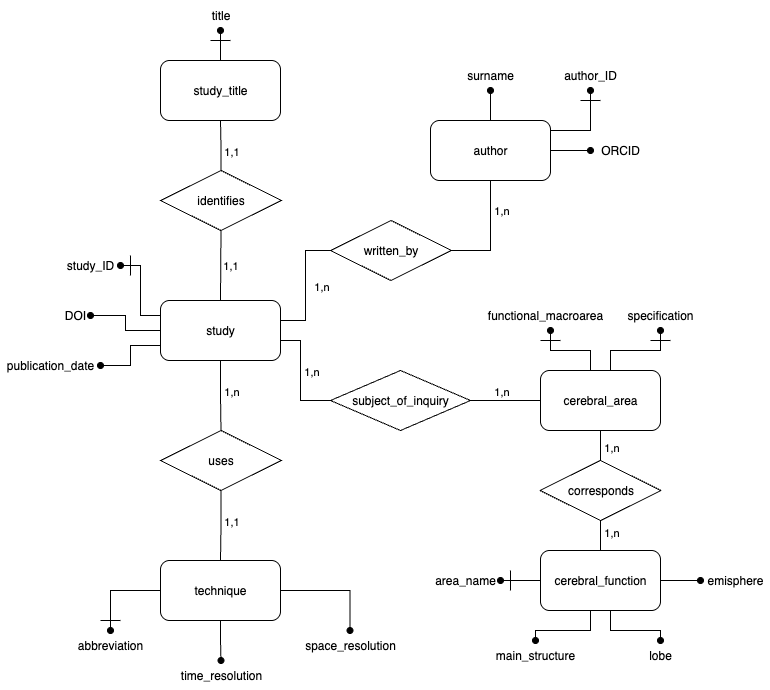

The diagram above was exported from draw.io. Its source (the exported page's mxGraphModel, read from the mxfile embedded in the PNG):
<mxGraphModel dx="1455" dy="938" grid="1" gridSize="10" guides="1" tooltips="1" connect="1" arrows="1" fold="1" page="1" pageScale="1" pageWidth="827" pageHeight="1169" math="0" shadow="0">
  <root>
    <mxCell id="0" />
    <mxCell id="1" parent="0" />
    <mxCell id="KmyybhzwNTS78nhj8I65-29" style="edgeStyle=orthogonalEdgeStyle;rounded=0;orthogonalLoop=1;jettySize=auto;html=1;curved=1;endArrow=none;endFill=0;" edge="1" parent="1" source="KmyybhzwNTS78nhj8I65-1" target="KmyybhzwNTS78nhj8I65-9">
      <mxGeometry relative="1" as="geometry" />
    </mxCell>
    <mxCell id="KmyybhzwNTS78nhj8I65-63" value="1,1" style="edgeLabel;html=1;align=center;verticalAlign=middle;resizable=0;points=[];labelBackgroundColor=none;" vertex="1" connectable="0" parent="KmyybhzwNTS78nhj8I65-29">
      <mxGeometry x="0.095" y="-1" relative="1" as="geometry">
        <mxPoint x="8" y="3" as="offset" />
      </mxGeometry>
    </mxCell>
    <mxCell id="KmyybhzwNTS78nhj8I65-32" style="edgeStyle=orthogonalEdgeStyle;rounded=0;orthogonalLoop=1;jettySize=auto;html=1;exitX=0;exitY=0.5;exitDx=0;exitDy=0;endArrow=oval;endFill=1;" edge="1" parent="1" source="KmyybhzwNTS78nhj8I65-1" target="KmyybhzwNTS78nhj8I65-15">
      <mxGeometry relative="1" as="geometry" />
    </mxCell>
    <mxCell id="KmyybhzwNTS78nhj8I65-33" style="edgeStyle=orthogonalEdgeStyle;rounded=0;orthogonalLoop=1;jettySize=auto;html=1;exitX=0;exitY=0.25;exitDx=0;exitDy=0;entryX=1;entryY=0.5;entryDx=0;entryDy=0;endArrow=oval;endFill=1;" edge="1" parent="1" source="KmyybhzwNTS78nhj8I65-1" target="KmyybhzwNTS78nhj8I65-14">
      <mxGeometry relative="1" as="geometry" />
    </mxCell>
    <mxCell id="KmyybhzwNTS78nhj8I65-34" style="edgeStyle=orthogonalEdgeStyle;rounded=0;orthogonalLoop=1;jettySize=auto;html=1;exitX=0;exitY=0.75;exitDx=0;exitDy=0;endArrow=oval;endFill=1;" edge="1" parent="1" source="KmyybhzwNTS78nhj8I65-1" target="KmyybhzwNTS78nhj8I65-16">
      <mxGeometry relative="1" as="geometry" />
    </mxCell>
    <mxCell id="KmyybhzwNTS78nhj8I65-36" style="edgeStyle=orthogonalEdgeStyle;rounded=0;orthogonalLoop=1;jettySize=auto;html=1;endArrow=none;endFill=0;" edge="1" parent="1" source="KmyybhzwNTS78nhj8I65-1" target="KmyybhzwNTS78nhj8I65-11">
      <mxGeometry relative="1" as="geometry" />
    </mxCell>
    <mxCell id="KmyybhzwNTS78nhj8I65-67" value="1,n" style="edgeLabel;html=1;align=center;verticalAlign=middle;resizable=0;points=[];labelBackgroundColor=none;" vertex="1" connectable="0" parent="KmyybhzwNTS78nhj8I65-36">
      <mxGeometry x="-0.1629" y="-2" relative="1" as="geometry">
        <mxPoint x="12" as="offset" />
      </mxGeometry>
    </mxCell>
    <mxCell id="KmyybhzwNTS78nhj8I65-43" style="edgeStyle=orthogonalEdgeStyle;rounded=0;orthogonalLoop=1;jettySize=auto;html=1;entryX=0;entryY=0.5;entryDx=0;entryDy=0;endArrow=none;endFill=0;" edge="1" parent="1" source="KmyybhzwNTS78nhj8I65-1" target="KmyybhzwNTS78nhj8I65-10">
      <mxGeometry relative="1" as="geometry">
        <Array as="points">
          <mxPoint x="340" y="490" />
          <mxPoint x="340" y="550" />
        </Array>
      </mxGeometry>
    </mxCell>
    <mxCell id="KmyybhzwNTS78nhj8I65-61" value="1,n" style="edgeLabel;html=1;align=center;verticalAlign=middle;resizable=0;points=[];labelBackgroundColor=none;" vertex="1" connectable="0" parent="KmyybhzwNTS78nhj8I65-43">
      <mxGeometry x="-0.1082" y="1" relative="1" as="geometry">
        <mxPoint x="9" y="1" as="offset" />
      </mxGeometry>
    </mxCell>
    <mxCell id="KmyybhzwNTS78nhj8I65-1" value="study" style="rounded=1;whiteSpace=wrap;html=1;" vertex="1" parent="1">
      <mxGeometry x="200" y="450" width="120" height="60" as="geometry" />
    </mxCell>
    <mxCell id="KmyybhzwNTS78nhj8I65-2" value="study_title" style="rounded=1;whiteSpace=wrap;html=1;" vertex="1" parent="1">
      <mxGeometry x="200" y="210" width="120" height="60" as="geometry" />
    </mxCell>
    <mxCell id="KmyybhzwNTS78nhj8I65-52" style="edgeStyle=orthogonalEdgeStyle;rounded=0;orthogonalLoop=1;jettySize=auto;html=1;endArrow=oval;endFill=1;" edge="1" parent="1" source="KmyybhzwNTS78nhj8I65-3" target="KmyybhzwNTS78nhj8I65-26">
      <mxGeometry relative="1" as="geometry" />
    </mxCell>
    <mxCell id="KmyybhzwNTS78nhj8I65-53" style="edgeStyle=orthogonalEdgeStyle;rounded=0;orthogonalLoop=1;jettySize=auto;html=1;endArrow=oval;endFill=1;" edge="1" parent="1" source="KmyybhzwNTS78nhj8I65-3" target="KmyybhzwNTS78nhj8I65-23">
      <mxGeometry relative="1" as="geometry" />
    </mxCell>
    <mxCell id="KmyybhzwNTS78nhj8I65-54" style="edgeStyle=orthogonalEdgeStyle;rounded=0;orthogonalLoop=1;jettySize=auto;html=1;endArrow=oval;endFill=1;" edge="1" parent="1" source="KmyybhzwNTS78nhj8I65-3" target="KmyybhzwNTS78nhj8I65-25">
      <mxGeometry relative="1" as="geometry">
        <Array as="points">
          <mxPoint x="630" y="780" />
          <mxPoint x="575" y="780" />
        </Array>
      </mxGeometry>
    </mxCell>
    <mxCell id="KmyybhzwNTS78nhj8I65-55" value="" style="edgeStyle=orthogonalEdgeStyle;rounded=0;orthogonalLoop=1;jettySize=auto;html=1;endArrow=oval;endFill=1;labelPosition=center;verticalLabelPosition=top;align=center;verticalAlign=bottom;fontSize=10;" edge="1" parent="1" source="KmyybhzwNTS78nhj8I65-3" target="KmyybhzwNTS78nhj8I65-24">
      <mxGeometry relative="1" as="geometry">
        <Array as="points">
          <mxPoint x="650" y="780" />
          <mxPoint x="700" y="780" />
        </Array>
      </mxGeometry>
    </mxCell>
    <mxCell id="KmyybhzwNTS78nhj8I65-3" value="cerebral_function" style="rounded=1;whiteSpace=wrap;html=1;" vertex="1" parent="1">
      <mxGeometry x="580" y="700" width="120" height="60" as="geometry" />
    </mxCell>
    <mxCell id="KmyybhzwNTS78nhj8I65-44" style="edgeStyle=orthogonalEdgeStyle;rounded=0;orthogonalLoop=1;jettySize=auto;html=1;endArrow=oval;endFill=1;" edge="1" parent="1" source="KmyybhzwNTS78nhj8I65-4" target="KmyybhzwNTS78nhj8I65-17">
      <mxGeometry relative="1" as="geometry" />
    </mxCell>
    <mxCell id="KmyybhzwNTS78nhj8I65-45" style="edgeStyle=orthogonalEdgeStyle;rounded=0;orthogonalLoop=1;jettySize=auto;html=1;endArrow=oval;endFill=1;" edge="1" parent="1" source="KmyybhzwNTS78nhj8I65-4" target="KmyybhzwNTS78nhj8I65-18">
      <mxGeometry relative="1" as="geometry">
        <Array as="points">
          <mxPoint x="630" y="280" />
        </Array>
      </mxGeometry>
    </mxCell>
    <mxCell id="KmyybhzwNTS78nhj8I65-46" style="edgeStyle=orthogonalEdgeStyle;rounded=0;orthogonalLoop=1;jettySize=auto;html=1;endArrow=oval;endFill=1;" edge="1" parent="1" source="KmyybhzwNTS78nhj8I65-4" target="KmyybhzwNTS78nhj8I65-19">
      <mxGeometry relative="1" as="geometry" />
    </mxCell>
    <mxCell id="KmyybhzwNTS78nhj8I65-4" value="author" style="rounded=1;whiteSpace=wrap;html=1;" vertex="1" parent="1">
      <mxGeometry x="470" y="270" width="120" height="60" as="geometry" />
    </mxCell>
    <mxCell id="KmyybhzwNTS78nhj8I65-38" style="edgeStyle=orthogonalEdgeStyle;rounded=0;orthogonalLoop=1;jettySize=auto;html=1;endArrow=oval;endFill=1;" edge="1" parent="1" source="KmyybhzwNTS78nhj8I65-5" target="KmyybhzwNTS78nhj8I65-22">
      <mxGeometry relative="1" as="geometry" />
    </mxCell>
    <mxCell id="KmyybhzwNTS78nhj8I65-39" style="edgeStyle=orthogonalEdgeStyle;rounded=0;orthogonalLoop=1;jettySize=auto;html=1;endArrow=oval;endFill=1;" edge="1" parent="1" source="KmyybhzwNTS78nhj8I65-5" target="KmyybhzwNTS78nhj8I65-21">
      <mxGeometry relative="1" as="geometry" />
    </mxCell>
    <mxCell id="KmyybhzwNTS78nhj8I65-40" style="edgeStyle=orthogonalEdgeStyle;rounded=0;orthogonalLoop=1;jettySize=auto;html=1;endArrow=oval;endFill=1;" edge="1" parent="1" source="KmyybhzwNTS78nhj8I65-5" target="KmyybhzwNTS78nhj8I65-20">
      <mxGeometry relative="1" as="geometry" />
    </mxCell>
    <mxCell id="KmyybhzwNTS78nhj8I65-5" value="technique" style="rounded=1;whiteSpace=wrap;html=1;" vertex="1" parent="1">
      <mxGeometry x="200" y="710" width="120" height="60" as="geometry" />
    </mxCell>
    <mxCell id="KmyybhzwNTS78nhj8I65-47" style="edgeStyle=orthogonalEdgeStyle;rounded=0;orthogonalLoop=1;jettySize=auto;html=1;endArrow=oval;endFill=1;" edge="1" parent="1" source="KmyybhzwNTS78nhj8I65-6" target="KmyybhzwNTS78nhj8I65-28">
      <mxGeometry relative="1" as="geometry">
        <Array as="points">
          <mxPoint x="630" y="500" />
          <mxPoint x="590" y="500" />
        </Array>
      </mxGeometry>
    </mxCell>
    <mxCell id="KmyybhzwNTS78nhj8I65-48" style="edgeStyle=orthogonalEdgeStyle;rounded=0;orthogonalLoop=1;jettySize=auto;html=1;endArrow=oval;endFill=1;" edge="1" parent="1" source="KmyybhzwNTS78nhj8I65-6" target="KmyybhzwNTS78nhj8I65-27">
      <mxGeometry relative="1" as="geometry">
        <Array as="points">
          <mxPoint x="650" y="500" />
          <mxPoint x="700" y="500" />
        </Array>
      </mxGeometry>
    </mxCell>
    <mxCell id="KmyybhzwNTS78nhj8I65-50" style="edgeStyle=orthogonalEdgeStyle;rounded=0;orthogonalLoop=1;jettySize=auto;html=1;endArrow=none;endFill=0;labelPosition=right;verticalLabelPosition=middle;align=left;verticalAlign=middle;fontSize=9;" edge="1" parent="1" source="KmyybhzwNTS78nhj8I65-6" target="KmyybhzwNTS78nhj8I65-8">
      <mxGeometry relative="1" as="geometry" />
    </mxCell>
    <mxCell id="KmyybhzwNTS78nhj8I65-58" value="&lt;font&gt;1,n&lt;/font&gt;" style="edgeLabel;html=1;align=center;verticalAlign=middle;resizable=0;points=[];labelBackgroundColor=none;fontSize=11;" vertex="1" connectable="0" parent="KmyybhzwNTS78nhj8I65-50">
      <mxGeometry x="-0.3533" relative="1" as="geometry">
        <mxPoint x="10" as="offset" />
      </mxGeometry>
    </mxCell>
    <mxCell id="KmyybhzwNTS78nhj8I65-6" value="cerebral_area" style="rounded=1;whiteSpace=wrap;html=1;" vertex="1" parent="1">
      <mxGeometry x="580" y="520" width="120" height="60" as="geometry" />
    </mxCell>
    <mxCell id="KmyybhzwNTS78nhj8I65-42" style="edgeStyle=orthogonalEdgeStyle;rounded=0;orthogonalLoop=1;jettySize=auto;html=1;entryX=0.5;entryY=1;entryDx=0;entryDy=0;exitX=1;exitY=0.5;exitDx=0;exitDy=0;endArrow=none;endFill=0;" edge="1" parent="1" source="KmyybhzwNTS78nhj8I65-7" target="KmyybhzwNTS78nhj8I65-4">
      <mxGeometry relative="1" as="geometry" />
    </mxCell>
    <mxCell id="KmyybhzwNTS78nhj8I65-66" value="1,n" style="edgeLabel;html=1;align=center;verticalAlign=middle;resizable=0;points=[];labelBackgroundColor=none;" vertex="1" connectable="0" parent="KmyybhzwNTS78nhj8I65-42">
      <mxGeometry x="0.467" relative="1" as="geometry">
        <mxPoint x="10" as="offset" />
      </mxGeometry>
    </mxCell>
    <mxCell id="KmyybhzwNTS78nhj8I65-7" value="written_by" style="rhombus;whiteSpace=wrap;html=1;" vertex="1" parent="1">
      <mxGeometry x="370" y="370" width="121" height="60" as="geometry" />
    </mxCell>
    <mxCell id="KmyybhzwNTS78nhj8I65-51" style="edgeStyle=orthogonalEdgeStyle;rounded=0;orthogonalLoop=1;jettySize=auto;html=1;endArrow=none;endFill=0;align=center;verticalAlign=middle;fontFamily=Helvetica;fontSize=11;fontColor=default;labelBackgroundColor=none;resizable=0;fillColor=none;gradientColor=none;" edge="1" parent="1" source="KmyybhzwNTS78nhj8I65-8" target="KmyybhzwNTS78nhj8I65-3">
      <mxGeometry relative="1" as="geometry" />
    </mxCell>
    <mxCell id="KmyybhzwNTS78nhj8I65-59" value="&lt;span&gt;&lt;font&gt;1,n&lt;/font&gt;&lt;/span&gt;" style="edgeLabel;html=1;align=center;verticalAlign=middle;resizable=0;points=[];labelBackgroundColor=none;fontSize=11;" vertex="1" connectable="0" parent="KmyybhzwNTS78nhj8I65-51">
      <mxGeometry x="0.1491" relative="1" as="geometry">
        <mxPoint x="10" as="offset" />
      </mxGeometry>
    </mxCell>
    <mxCell id="KmyybhzwNTS78nhj8I65-8" value="corresponds" style="rhombus;whiteSpace=wrap;html=1;" vertex="1" parent="1">
      <mxGeometry x="579.5" y="610" width="121" height="60" as="geometry" />
    </mxCell>
    <mxCell id="KmyybhzwNTS78nhj8I65-30" style="edgeStyle=orthogonalEdgeStyle;rounded=0;orthogonalLoop=1;jettySize=auto;html=1;endArrow=none;endFill=0;" edge="1" parent="1" source="KmyybhzwNTS78nhj8I65-9" target="KmyybhzwNTS78nhj8I65-2">
      <mxGeometry relative="1" as="geometry" />
    </mxCell>
    <mxCell id="KmyybhzwNTS78nhj8I65-64" value="1,1" style="edgeLabel;html=1;align=center;verticalAlign=middle;resizable=0;points=[];labelBackgroundColor=none;" vertex="1" connectable="0" parent="KmyybhzwNTS78nhj8I65-30">
      <mxGeometry x="0.2462" y="-1" relative="1" as="geometry">
        <mxPoint x="9" y="11" as="offset" />
      </mxGeometry>
    </mxCell>
    <mxCell id="KmyybhzwNTS78nhj8I65-9" value="identifies" style="rhombus;whiteSpace=wrap;html=1;" vertex="1" parent="1">
      <mxGeometry x="200" y="320" width="121" height="60" as="geometry" />
    </mxCell>
    <mxCell id="KmyybhzwNTS78nhj8I65-49" style="edgeStyle=orthogonalEdgeStyle;rounded=0;orthogonalLoop=1;jettySize=auto;html=1;endArrow=none;endFill=0;" edge="1" parent="1" source="KmyybhzwNTS78nhj8I65-10" target="KmyybhzwNTS78nhj8I65-6">
      <mxGeometry relative="1" as="geometry" />
    </mxCell>
    <mxCell id="KmyybhzwNTS78nhj8I65-62" value="1,n" style="edgeLabel;html=1;align=center;verticalAlign=middle;resizable=0;points=[];labelBackgroundColor=none;" vertex="1" connectable="0" parent="KmyybhzwNTS78nhj8I65-49">
      <mxGeometry x="-0.1088" relative="1" as="geometry">
        <mxPoint x="-1" y="-10" as="offset" />
      </mxGeometry>
    </mxCell>
    <mxCell id="KmyybhzwNTS78nhj8I65-10" value="subject_of_inquiry" style="rhombus;whiteSpace=wrap;html=1;" vertex="1" parent="1">
      <mxGeometry x="370" y="520" width="140" height="60" as="geometry" />
    </mxCell>
    <mxCell id="KmyybhzwNTS78nhj8I65-37" style="edgeStyle=orthogonalEdgeStyle;rounded=0;orthogonalLoop=1;jettySize=auto;html=1;exitX=0.5;exitY=1;exitDx=0;exitDy=0;entryX=0.5;entryY=0;entryDx=0;entryDy=0;endArrow=none;endFill=0;" edge="1" parent="1" source="KmyybhzwNTS78nhj8I65-11" target="KmyybhzwNTS78nhj8I65-5">
      <mxGeometry relative="1" as="geometry" />
    </mxCell>
    <mxCell id="KmyybhzwNTS78nhj8I65-68" value="1,1" style="edgeLabel;html=1;align=center;verticalAlign=middle;resizable=0;points=[];labelBackgroundColor=none;" vertex="1" connectable="0" parent="KmyybhzwNTS78nhj8I65-37">
      <mxGeometry x="-0.2032" y="2" relative="1" as="geometry">
        <mxPoint x="8" y="2" as="offset" />
      </mxGeometry>
    </mxCell>
    <mxCell id="KmyybhzwNTS78nhj8I65-11" value="uses" style="rhombus;whiteSpace=wrap;html=1;" vertex="1" parent="1">
      <mxGeometry x="200" y="580" width="121" height="60" as="geometry" />
    </mxCell>
    <mxCell id="KmyybhzwNTS78nhj8I65-13" value="title" style="text;html=1;align=center;verticalAlign=middle;resizable=0;points=[];autosize=1;strokeColor=none;fillColor=none;" vertex="1" parent="1">
      <mxGeometry x="240" y="150" width="40" height="30" as="geometry" />
    </mxCell>
    <mxCell id="KmyybhzwNTS78nhj8I65-14" value="study_ID" style="text;strokeColor=none;align=center;fillColor=none;html=1;verticalAlign=middle;whiteSpace=wrap;rounded=0;" vertex="1" parent="1">
      <mxGeometry x="100" y="400" width="60" height="30" as="geometry" />
    </mxCell>
    <mxCell id="KmyybhzwNTS78nhj8I65-15" value="DOI" style="text;strokeColor=none;align=center;fillColor=none;html=1;verticalAlign=middle;whiteSpace=wrap;rounded=0;" vertex="1" parent="1">
      <mxGeometry x="100" y="450" width="30" height="30" as="geometry" />
    </mxCell>
    <mxCell id="KmyybhzwNTS78nhj8I65-16" value="publication_date" style="text;strokeColor=none;align=center;fillColor=none;html=1;verticalAlign=middle;whiteSpace=wrap;rounded=0;" vertex="1" parent="1">
      <mxGeometry x="40" y="500" width="100" height="30" as="geometry" />
    </mxCell>
    <mxCell id="KmyybhzwNTS78nhj8I65-17" value="surname" style="text;strokeColor=none;align=center;fillColor=none;html=1;verticalAlign=middle;whiteSpace=wrap;rounded=0;" vertex="1" parent="1">
      <mxGeometry x="500" y="210" width="60" height="30" as="geometry" />
    </mxCell>
    <mxCell id="KmyybhzwNTS78nhj8I65-18" value="author_ID" style="text;strokeColor=none;align=center;fillColor=none;html=1;verticalAlign=middle;whiteSpace=wrap;rounded=0;" vertex="1" parent="1">
      <mxGeometry x="600" y="210" width="60" height="30" as="geometry" />
    </mxCell>
    <mxCell id="KmyybhzwNTS78nhj8I65-19" value="ORCID" style="text;strokeColor=none;align=center;fillColor=none;html=1;verticalAlign=middle;whiteSpace=wrap;rounded=0;" vertex="1" parent="1">
      <mxGeometry x="630" y="285" width="60" height="30" as="geometry" />
    </mxCell>
    <mxCell id="KmyybhzwNTS78nhj8I65-20" value="space_resolution" style="text;strokeColor=none;align=center;fillColor=none;html=1;verticalAlign=middle;whiteSpace=wrap;rounded=0;" vertex="1" parent="1">
      <mxGeometry x="339.5" y="780" width="100" height="30" as="geometry" />
    </mxCell>
    <mxCell id="KmyybhzwNTS78nhj8I65-21" value="time_resolution" style="text;strokeColor=none;align=center;fillColor=none;html=1;verticalAlign=middle;whiteSpace=wrap;rounded=0;" vertex="1" parent="1">
      <mxGeometry x="215.5" y="810" width="90" height="30" as="geometry" />
    </mxCell>
    <mxCell id="KmyybhzwNTS78nhj8I65-22" value="abbreviation" style="text;strokeColor=none;align=center;fillColor=none;html=1;verticalAlign=middle;whiteSpace=wrap;rounded=0;" vertex="1" parent="1">
      <mxGeometry x="110" y="780" width="80" height="30" as="geometry" />
    </mxCell>
    <mxCell id="KmyybhzwNTS78nhj8I65-23" value="emisphere" style="text;strokeColor=none;align=center;fillColor=none;html=1;verticalAlign=middle;whiteSpace=wrap;rounded=0;" vertex="1" parent="1">
      <mxGeometry x="740" y="715" width="70" height="30" as="geometry" />
    </mxCell>
    <mxCell id="KmyybhzwNTS78nhj8I65-24" value="lobe" style="text;strokeColor=none;align=center;fillColor=none;html=1;verticalAlign=middle;whiteSpace=wrap;rounded=0;" vertex="1" parent="1">
      <mxGeometry x="670" y="790" width="60" height="30" as="geometry" />
    </mxCell>
    <mxCell id="KmyybhzwNTS78nhj8I65-25" value="main_structure" style="text;strokeColor=none;align=center;fillColor=none;html=1;verticalAlign=middle;whiteSpace=wrap;rounded=0;" vertex="1" parent="1">
      <mxGeometry x="530" y="790" width="90" height="30" as="geometry" />
    </mxCell>
    <mxCell id="KmyybhzwNTS78nhj8I65-26" value="area_name" style="text;strokeColor=none;align=center;fillColor=none;html=1;verticalAlign=middle;whiteSpace=wrap;rounded=0;" vertex="1" parent="1">
      <mxGeometry x="470" y="715" width="70" height="30" as="geometry" />
    </mxCell>
    <mxCell id="KmyybhzwNTS78nhj8I65-27" value="specification" style="text;strokeColor=none;align=center;fillColor=none;html=1;verticalAlign=middle;whiteSpace=wrap;rounded=0;" vertex="1" parent="1">
      <mxGeometry x="660" y="450" width="80" height="30" as="geometry" />
    </mxCell>
    <mxCell id="KmyybhzwNTS78nhj8I65-28" value="functional_macroarea" style="text;strokeColor=none;align=center;fillColor=none;html=1;verticalAlign=middle;whiteSpace=wrap;rounded=0;" vertex="1" parent="1">
      <mxGeometry x="520" y="450" width="130" height="30" as="geometry" />
    </mxCell>
    <mxCell id="KmyybhzwNTS78nhj8I65-31" style="edgeStyle=orthogonalEdgeStyle;rounded=0;orthogonalLoop=1;jettySize=auto;html=1;entryX=0.5;entryY=1;entryDx=0;entryDy=0;entryPerimeter=0;endArrow=oval;endFill=1;" edge="1" parent="1" source="KmyybhzwNTS78nhj8I65-2" target="KmyybhzwNTS78nhj8I65-13">
      <mxGeometry relative="1" as="geometry" />
    </mxCell>
    <mxCell id="KmyybhzwNTS78nhj8I65-41" style="edgeStyle=orthogonalEdgeStyle;rounded=0;orthogonalLoop=1;jettySize=auto;html=1;endArrow=none;endFill=0;entryX=0;entryY=0.5;entryDx=0;entryDy=0;" edge="1" parent="1" source="KmyybhzwNTS78nhj8I65-1" target="KmyybhzwNTS78nhj8I65-7">
      <mxGeometry relative="1" as="geometry">
        <Array as="points">
          <mxPoint x="345" y="470" />
          <mxPoint x="345" y="400" />
        </Array>
      </mxGeometry>
    </mxCell>
    <mxCell id="KmyybhzwNTS78nhj8I65-65" value="1,n" style="edgeLabel;html=1;align=center;verticalAlign=middle;resizable=0;points=[];labelBackgroundColor=none;" vertex="1" connectable="0" parent="KmyybhzwNTS78nhj8I65-41">
      <mxGeometry x="-0.004" y="-1" relative="1" as="geometry">
        <mxPoint x="14" as="offset" />
      </mxGeometry>
    </mxCell>
    <mxCell id="KmyybhzwNTS78nhj8I65-69" value="" style="edgeStyle=none;orthogonalLoop=1;jettySize=auto;html=1;rounded=0;endArrow=none;endFill=0;" edge="1" parent="1">
      <mxGeometry width="80" relative="1" as="geometry">
        <mxPoint x="550" y="720" as="sourcePoint" />
        <mxPoint x="550" y="740" as="targetPoint" />
        <Array as="points" />
      </mxGeometry>
    </mxCell>
    <mxCell id="KmyybhzwNTS78nhj8I65-70" value="" style="edgeStyle=none;orthogonalLoop=1;jettySize=auto;html=1;rounded=0;endArrow=none;endFill=0;" edge="1" parent="1">
      <mxGeometry width="80" relative="1" as="geometry">
        <mxPoint x="580" y="490" as="sourcePoint" />
        <mxPoint x="600" y="490" as="targetPoint" />
        <Array as="points" />
      </mxGeometry>
    </mxCell>
    <mxCell id="KmyybhzwNTS78nhj8I65-71" value="" style="edgeStyle=none;orthogonalLoop=1;jettySize=auto;html=1;rounded=0;endArrow=none;endFill=0;" edge="1" parent="1">
      <mxGeometry width="80" relative="1" as="geometry">
        <mxPoint x="690" y="490" as="sourcePoint" />
        <mxPoint x="710" y="490" as="targetPoint" />
        <Array as="points" />
      </mxGeometry>
    </mxCell>
    <mxCell id="KmyybhzwNTS78nhj8I65-72" value="" style="edgeStyle=none;orthogonalLoop=1;jettySize=auto;html=1;rounded=0;endArrow=none;endFill=0;" edge="1" parent="1">
      <mxGeometry width="80" relative="1" as="geometry">
        <mxPoint x="140" y="770" as="sourcePoint" />
        <mxPoint x="160" y="770" as="targetPoint" />
        <Array as="points" />
      </mxGeometry>
    </mxCell>
    <mxCell id="KmyybhzwNTS78nhj8I65-73" value="" style="edgeStyle=none;orthogonalLoop=1;jettySize=auto;html=1;rounded=0;endArrow=none;endFill=0;" edge="1" parent="1">
      <mxGeometry width="80" relative="1" as="geometry">
        <mxPoint x="170" y="405" as="sourcePoint" />
        <mxPoint x="170" y="425" as="targetPoint" />
        <Array as="points" />
      </mxGeometry>
    </mxCell>
    <mxCell id="KmyybhzwNTS78nhj8I65-74" value="" style="edgeStyle=none;orthogonalLoop=1;jettySize=auto;html=1;rounded=0;endArrow=none;endFill=0;" edge="1" parent="1">
      <mxGeometry width="80" relative="1" as="geometry">
        <mxPoint x="250" y="190" as="sourcePoint" />
        <mxPoint x="270" y="190" as="targetPoint" />
        <Array as="points" />
      </mxGeometry>
    </mxCell>
    <mxCell id="KmyybhzwNTS78nhj8I65-75" value="" style="edgeStyle=none;orthogonalLoop=1;jettySize=auto;html=1;rounded=0;endArrow=none;endFill=0;" edge="1" parent="1">
      <mxGeometry width="80" relative="1" as="geometry">
        <mxPoint x="620" y="249.99999999999997" as="sourcePoint" />
        <mxPoint x="640" y="249.99999999999997" as="targetPoint" />
        <Array as="points" />
      </mxGeometry>
    </mxCell>
  </root>
</mxGraphModel>